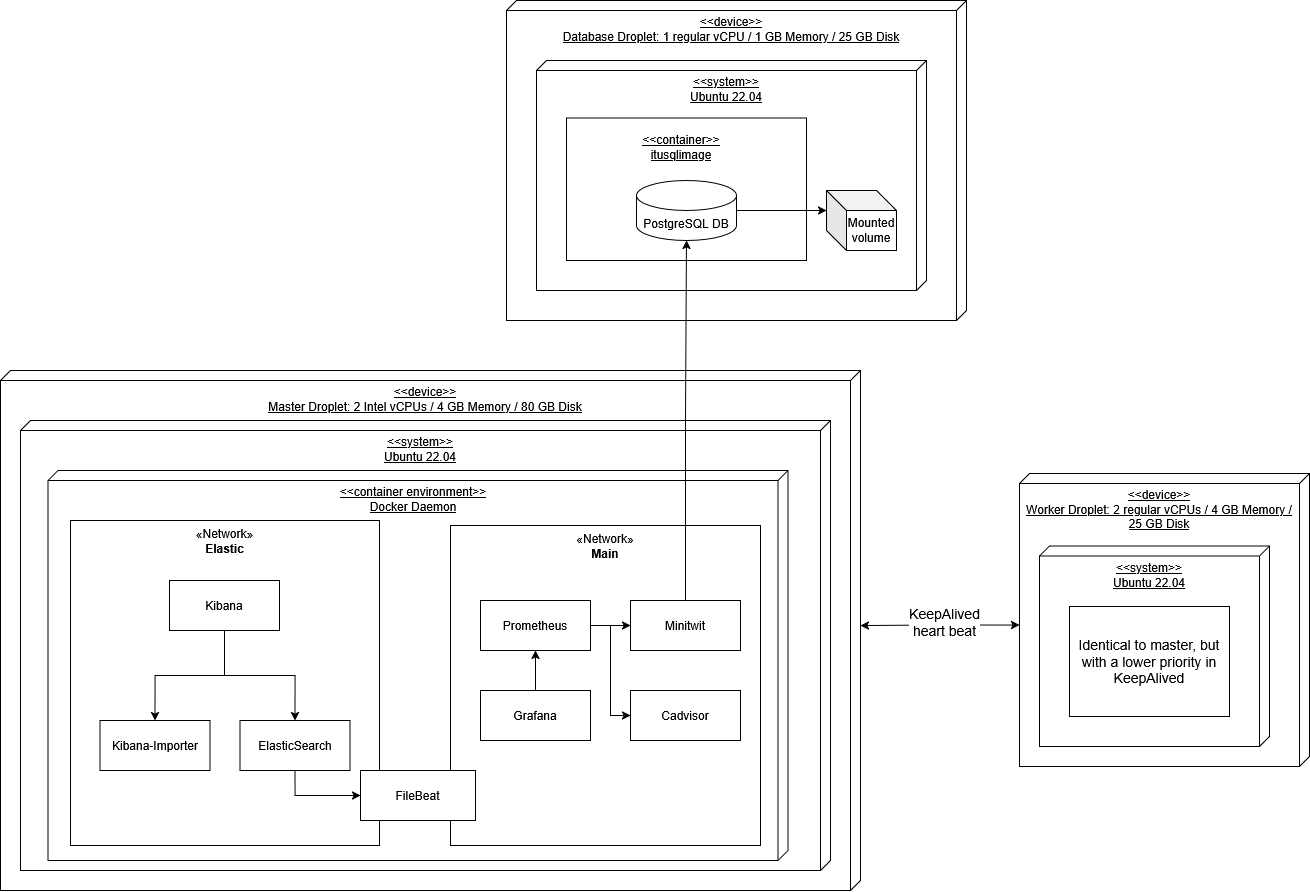

The diagram above was exported from draw.io. Its source (the exported page's mxGraphModel, read from the mxfile embedded in the PNG):
<mxGraphModel dx="2037" dy="1084" grid="1" gridSize="10" guides="1" tooltips="1" connect="1" arrows="1" fold="1" page="1" pageScale="1" pageWidth="827" pageHeight="1169" math="0" shadow="0">
  <root>
    <mxCell id="0" />
    <mxCell id="1" parent="0" />
    <mxCell id="voCVwoeV2C67dgpgaY6I-36" value="&lt;div&gt;&amp;lt;&amp;lt;device&amp;gt;&amp;gt;&lt;/div&gt;&lt;div&gt;Master Droplet: 2 Intel vCPUs / 4 GB Memory / 80 GB Disk&lt;/div&gt;" style="verticalAlign=top;align=center;spacingTop=8;spacingLeft=2;spacingRight=12;shape=cube;size=10;direction=south;fontStyle=4;html=1;whiteSpace=wrap;" parent="1" vertex="1">
      <mxGeometry x="20" y="610" width="860" height="520" as="geometry" />
    </mxCell>
    <mxCell id="voCVwoeV2C67dgpgaY6I-37" value="&lt;div&gt;&amp;lt;&amp;lt;system&amp;gt;&amp;gt;&lt;/div&gt;&lt;div&gt;Ubuntu 22.04&lt;/div&gt;" style="verticalAlign=top;align=center;spacingTop=8;spacingLeft=2;spacingRight=12;shape=cube;size=10;direction=south;fontStyle=4;html=1;whiteSpace=wrap;" parent="1" vertex="1">
      <mxGeometry x="40" y="660" width="810" height="450" as="geometry" />
    </mxCell>
    <mxCell id="voCVwoeV2C67dgpgaY6I-38" value="&lt;div&gt;&amp;lt;&amp;lt;device&amp;gt;&amp;gt;&lt;/div&gt;&lt;div&gt;Worker Droplet: 2 regular vCPUs / 4 GB Memory / 25 GB Disk&lt;/div&gt;" style="verticalAlign=top;align=center;spacingTop=8;spacingLeft=2;spacingRight=12;shape=cube;size=10;direction=south;fontStyle=4;html=1;whiteSpace=wrap;" parent="1" vertex="1">
      <mxGeometry x="1039" y="713" width="290" height="293" as="geometry" />
    </mxCell>
    <mxCell id="voCVwoeV2C67dgpgaY6I-39" value="&lt;div&gt;&amp;lt;&amp;lt;system&amp;gt;&amp;gt;&lt;/div&gt;&lt;div&gt;Ubuntu 22.04&lt;/div&gt;" style="verticalAlign=top;align=center;spacingTop=8;spacingLeft=2;spacingRight=12;shape=cube;size=10;direction=south;fontStyle=4;html=1;whiteSpace=wrap;" parent="1" vertex="1">
      <mxGeometry x="1059" y="785.5" width="230" height="200.5" as="geometry" />
    </mxCell>
    <mxCell id="voCVwoeV2C67dgpgaY6I-23" value="&lt;div&gt;&amp;lt;&amp;lt;device&amp;gt;&amp;gt;&lt;/div&gt;&lt;div&gt;Database Droplet: 1 regular vCPU / 1 GB Memory / 25 GB Disk&lt;/div&gt;" style="verticalAlign=top;align=center;spacingTop=8;spacingLeft=2;spacingRight=12;shape=cube;size=10;direction=south;fontStyle=4;html=1;whiteSpace=wrap;" parent="1" vertex="1">
      <mxGeometry x="526" y="240" width="460" height="320" as="geometry" />
    </mxCell>
    <mxCell id="voCVwoeV2C67dgpgaY6I-24" value="&lt;div&gt;&amp;lt;&amp;lt;system&amp;gt;&amp;gt;&lt;/div&gt;&lt;div&gt;Ubuntu 22.04&lt;/div&gt;" style="verticalAlign=top;align=center;spacingTop=8;spacingLeft=2;spacingRight=12;shape=cube;size=10;direction=south;fontStyle=4;html=1;whiteSpace=wrap;" parent="1" vertex="1">
      <mxGeometry x="556" y="300" width="390" height="230" as="geometry" />
    </mxCell>
    <mxCell id="voCVwoeV2C67dgpgaY6I-1" value="&lt;div align=&quot;center&quot;&gt;&amp;lt;&amp;lt;container&amp;gt;&amp;gt;&lt;/div&gt;&lt;div align=&quot;center&quot;&gt;itusqlimage&lt;/div&gt;" style="verticalAlign=top;align=center;spacingTop=8;spacingLeft=2;spacingRight=12;shape=label;size=10;direction=south;fontStyle=4;html=1;whiteSpace=wrap;" parent="1" vertex="1">
      <mxGeometry x="586" y="357.5" width="240" height="142.5" as="geometry" />
    </mxCell>
    <mxCell id="voCVwoeV2C67dgpgaY6I-2" value="&lt;div&gt;&amp;lt;&amp;lt;container environment&amp;gt;&amp;gt;&lt;/div&gt;&lt;div&gt;Docker Daemon&lt;/div&gt;" style="verticalAlign=top;align=center;spacingTop=8;spacingLeft=2;spacingRight=12;shape=cube;size=10;direction=south;fontStyle=4;html=1;whiteSpace=wrap;" parent="1" vertex="1">
      <mxGeometry x="67.5" y="710" width="740" height="390" as="geometry" />
    </mxCell>
    <mxCell id="voCVwoeV2C67dgpgaY6I-10" value="&lt;div align=&quot;center&quot;&gt;«Network»&lt;br&gt;&lt;b&gt;Main&lt;/b&gt;&lt;/div&gt;" style="html=1;whiteSpace=wrap;align=center;verticalAlign=top;" parent="1" vertex="1">
      <mxGeometry x="470" y="765" width="310" height="320" as="geometry" />
    </mxCell>
    <mxCell id="voCVwoeV2C67dgpgaY6I-11" value="Minitwit" style="html=1;whiteSpace=wrap;" parent="1" vertex="1">
      <mxGeometry x="650" y="840" width="110" height="50" as="geometry" />
    </mxCell>
    <mxCell id="voCVwoeV2C67dgpgaY6I-13" value="«Network»&lt;br&gt;&lt;b&gt;Elastic&lt;/b&gt;" style="html=1;whiteSpace=wrap;verticalAlign=top;" parent="1" vertex="1">
      <mxGeometry x="90" y="760" width="309" height="325" as="geometry" />
    </mxCell>
    <mxCell id="07fy62NwSy2g_xXcMxwg-9" style="edgeStyle=orthogonalEdgeStyle;rounded=0;orthogonalLoop=1;jettySize=auto;html=1;entryX=0;entryY=0.5;entryDx=0;entryDy=0;" parent="1" source="voCVwoeV2C67dgpgaY6I-12" target="voCVwoeV2C67dgpgaY6I-11" edge="1">
      <mxGeometry relative="1" as="geometry" />
    </mxCell>
    <mxCell id="07fy62NwSy2g_xXcMxwg-10" style="edgeStyle=orthogonalEdgeStyle;rounded=0;orthogonalLoop=1;jettySize=auto;html=1;entryX=0;entryY=0.5;entryDx=0;entryDy=0;" parent="1" source="voCVwoeV2C67dgpgaY6I-12" target="voCVwoeV2C67dgpgaY6I-17" edge="1">
      <mxGeometry relative="1" as="geometry" />
    </mxCell>
    <mxCell id="voCVwoeV2C67dgpgaY6I-12" value="Prometheus" style="html=1;whiteSpace=wrap;" parent="1" vertex="1">
      <mxGeometry x="500" y="840" width="110" height="50" as="geometry" />
    </mxCell>
    <mxCell id="voCVwoeV2C67dgpgaY6I-17" value="Cadvisor" style="html=1;whiteSpace=wrap;" parent="1" vertex="1">
      <mxGeometry x="650" y="930" width="110" height="50" as="geometry" />
    </mxCell>
    <mxCell id="07fy62NwSy2g_xXcMxwg-8" style="edgeStyle=orthogonalEdgeStyle;rounded=0;orthogonalLoop=1;jettySize=auto;html=1;entryX=0.5;entryY=1;entryDx=0;entryDy=0;" parent="1" source="voCVwoeV2C67dgpgaY6I-18" target="voCVwoeV2C67dgpgaY6I-12" edge="1">
      <mxGeometry relative="1" as="geometry" />
    </mxCell>
    <mxCell id="voCVwoeV2C67dgpgaY6I-18" value="Grafana" style="html=1;whiteSpace=wrap;" parent="1" vertex="1">
      <mxGeometry x="500" y="930" width="110" height="50" as="geometry" />
    </mxCell>
    <mxCell id="voCVwoeV2C67dgpgaY6I-31" style="edgeStyle=orthogonalEdgeStyle;rounded=0;orthogonalLoop=1;jettySize=auto;html=1;exitX=0.5;exitY=0;exitDx=0;exitDy=0;entryX=0.5;entryY=1;entryDx=0;entryDy=0;startArrow=classic;startFill=1;endArrow=none;" parent="1" source="voCVwoeV2C67dgpgaY6I-19" target="voCVwoeV2C67dgpgaY6I-20" edge="1">
      <mxGeometry relative="1" as="geometry" />
    </mxCell>
    <mxCell id="voCVwoeV2C67dgpgaY6I-19" value="ElasticSearch" style="html=1;whiteSpace=wrap;" parent="1" vertex="1">
      <mxGeometry x="259.5" y="960" width="110" height="50" as="geometry" />
    </mxCell>
    <mxCell id="voCVwoeV2C67dgpgaY6I-20" value="Kibana" style="html=1;whiteSpace=wrap;" parent="1" vertex="1">
      <mxGeometry x="189" y="820" width="110" height="50" as="geometry" />
    </mxCell>
    <mxCell id="voCVwoeV2C67dgpgaY6I-34" style="edgeStyle=orthogonalEdgeStyle;rounded=0;orthogonalLoop=1;jettySize=auto;html=1;exitX=0;exitY=0.5;exitDx=0;exitDy=0;entryX=0.5;entryY=1;entryDx=0;entryDy=0;endArrow=none;startFill=1;startArrow=classic;" parent="1" source="voCVwoeV2C67dgpgaY6I-21" target="voCVwoeV2C67dgpgaY6I-19" edge="1">
      <mxGeometry relative="1" as="geometry" />
    </mxCell>
    <mxCell id="voCVwoeV2C67dgpgaY6I-21" value="FileBeat" style="html=1;whiteSpace=wrap;" parent="1" vertex="1">
      <mxGeometry x="380" y="1010" width="115" height="50" as="geometry" />
    </mxCell>
    <mxCell id="voCVwoeV2C67dgpgaY6I-30" style="edgeStyle=orthogonalEdgeStyle;rounded=0;orthogonalLoop=1;jettySize=auto;html=1;exitX=0.5;exitY=0;exitDx=0;exitDy=0;entryX=0.5;entryY=1;entryDx=0;entryDy=0;startArrow=classic;startFill=1;endArrow=none;" parent="1" source="voCVwoeV2C67dgpgaY6I-22" target="voCVwoeV2C67dgpgaY6I-20" edge="1">
      <mxGeometry relative="1" as="geometry" />
    </mxCell>
    <mxCell id="voCVwoeV2C67dgpgaY6I-22" value="Kibana-Importer" style="html=1;whiteSpace=wrap;" parent="1" vertex="1">
      <mxGeometry x="119.5" y="960" width="110" height="50" as="geometry" />
    </mxCell>
    <mxCell id="07fy62NwSy2g_xXcMxwg-1" value="PostgreSQL DB" style="shape=cylinder3;whiteSpace=wrap;html=1;boundedLbl=1;backgroundOutline=1;size=15;" parent="1" vertex="1">
      <mxGeometry x="656" y="420" width="100" height="60" as="geometry" />
    </mxCell>
    <mxCell id="07fy62NwSy2g_xXcMxwg-2" value="Mounted volume" style="shape=cube;whiteSpace=wrap;html=1;boundedLbl=1;backgroundOutline=1;darkOpacity=0.05;darkOpacity2=0.1;" parent="1" vertex="1">
      <mxGeometry x="846" y="430" width="70" height="60" as="geometry" />
    </mxCell>
    <mxCell id="07fy62NwSy2g_xXcMxwg-3" style="edgeStyle=orthogonalEdgeStyle;rounded=0;orthogonalLoop=1;jettySize=auto;html=1;exitX=1;exitY=0.5;exitDx=0;exitDy=0;exitPerimeter=0;entryX=0;entryY=0;entryDx=0;entryDy=20;entryPerimeter=0;" parent="1" source="07fy62NwSy2g_xXcMxwg-1" target="07fy62NwSy2g_xXcMxwg-2" edge="1">
      <mxGeometry relative="1" as="geometry" />
    </mxCell>
    <mxCell id="CvAFL22A2VmyhMSuVKO0-1" value="Identical to master, but with a lower priority in KeepAlived" style="html=1;whiteSpace=wrap;fontSize=14;" parent="1" vertex="1">
      <mxGeometry x="1089" y="846" width="160" height="110" as="geometry" />
    </mxCell>
    <mxCell id="0mow5okbNCB4q_3J7g76-2" style="edgeStyle=orthogonalEdgeStyle;rounded=0;orthogonalLoop=1;jettySize=auto;html=1;exitX=0;exitY=0;exitDx=151.5;exitDy=290;exitPerimeter=0;entryX=0;entryY=0;entryDx=255;entryDy=0;entryPerimeter=0;startArrow=classic;startFill=1;" parent="1" source="voCVwoeV2C67dgpgaY6I-38" target="voCVwoeV2C67dgpgaY6I-36" edge="1">
      <mxGeometry relative="1" as="geometry" />
    </mxCell>
    <mxCell id="x_suw5gNXjREsUzXFlFb-1" value="&lt;div&gt;KeepAlived&lt;/div&gt;&lt;div&gt;heart beat&lt;/div&gt;" style="edgeLabel;html=1;align=center;verticalAlign=middle;resizable=0;points=[];fontSize=14;" vertex="1" connectable="0" parent="0mow5okbNCB4q_3J7g76-2">
      <mxGeometry x="-0.047" y="-3" relative="1" as="geometry">
        <mxPoint as="offset" />
      </mxGeometry>
    </mxCell>
    <mxCell id="VyN7jfBoQHNDfSvlFp59-1" style="edgeStyle=orthogonalEdgeStyle;rounded=0;orthogonalLoop=1;jettySize=auto;html=1;entryX=0.5;entryY=1;entryDx=0;entryDy=0;entryPerimeter=0;" parent="1" source="voCVwoeV2C67dgpgaY6I-11" target="07fy62NwSy2g_xXcMxwg-1" edge="1">
      <mxGeometry relative="1" as="geometry" />
    </mxCell>
  </root>
</mxGraphModel>